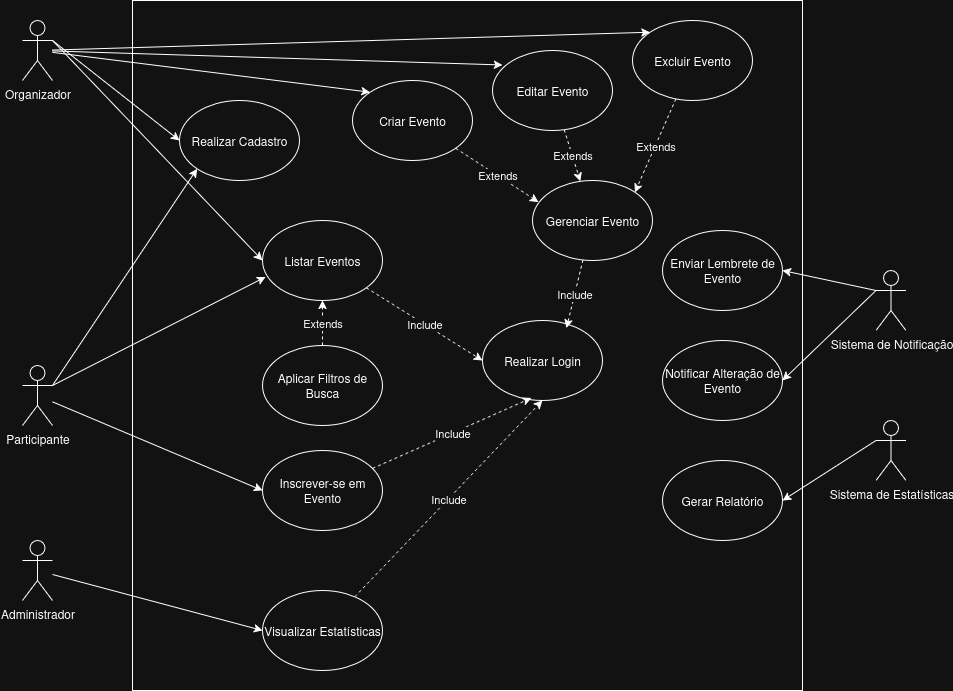

The diagram above was exported from draw.io. Its source (the exported page's mxGraphModel, read from the mxfile embedded in the PNG):
<mxGraphModel dx="2053" dy="719" grid="1" gridSize="10" guides="1" tooltips="1" connect="1" arrows="1" fold="1" page="1" pageScale="1" pageWidth="827" pageHeight="1169" math="0" shadow="0">
  <root>
    <mxCell id="0" />
    <mxCell id="1" parent="0" />
    <mxCell id="yEg8LQK9AjCHnblpUxAX-1" value="" style="rounded=0;whiteSpace=wrap;html=1;" parent="1" vertex="1">
      <mxGeometry x="-460" y="240" width="670" height="690" as="geometry" />
    </mxCell>
    <mxCell id="yEg8LQK9AjCHnblpUxAX-69" style="rounded=0;orthogonalLoop=1;jettySize=auto;html=1;exitX=1;exitY=0.3333333333333333;exitDx=0;exitDy=0;exitPerimeter=0;entryX=0;entryY=0.5;entryDx=0;entryDy=0;" parent="1" source="yEg8LQK9AjCHnblpUxAX-2" target="yEg8LQK9AjCHnblpUxAX-15" edge="1">
      <mxGeometry relative="1" as="geometry" />
    </mxCell>
    <mxCell id="yEg8LQK9AjCHnblpUxAX-75" style="rounded=0;orthogonalLoop=1;jettySize=auto;html=1;entryX=0;entryY=0;entryDx=0;entryDy=0;" parent="1" source="yEg8LQK9AjCHnblpUxAX-2" target="yEg8LQK9AjCHnblpUxAX-12" edge="1">
      <mxGeometry relative="1" as="geometry" />
    </mxCell>
    <mxCell id="yEg8LQK9AjCHnblpUxAX-76" style="rounded=0;orthogonalLoop=1;jettySize=auto;html=1;entryX=0.083;entryY=0.181;entryDx=0;entryDy=0;entryPerimeter=0;" parent="1" source="yEg8LQK9AjCHnblpUxAX-2" target="yEg8LQK9AjCHnblpUxAX-14" edge="1">
      <mxGeometry relative="1" as="geometry" />
    </mxCell>
    <mxCell id="yEg8LQK9AjCHnblpUxAX-77" style="rounded=0;orthogonalLoop=1;jettySize=auto;html=1;entryX=0;entryY=0;entryDx=0;entryDy=0;" parent="1" source="yEg8LQK9AjCHnblpUxAX-2" target="yEg8LQK9AjCHnblpUxAX-13" edge="1">
      <mxGeometry relative="1" as="geometry" />
    </mxCell>
    <mxCell id="yEg8LQK9AjCHnblpUxAX-2" value="Organizador" style="shape=umlActor;verticalLabelPosition=bottom;verticalAlign=top;html=1;outlineConnect=0;" parent="1" vertex="1">
      <mxGeometry x="-570" y="260" width="30" height="60" as="geometry" />
    </mxCell>
    <mxCell id="yEg8LQK9AjCHnblpUxAX-58" style="rounded=0;orthogonalLoop=1;jettySize=auto;html=1;exitX=1;exitY=0.3333333333333333;exitDx=0;exitDy=0;exitPerimeter=0;entryX=0;entryY=1;entryDx=0;entryDy=0;" parent="1" source="yEg8LQK9AjCHnblpUxAX-3" target="yEg8LQK9AjCHnblpUxAX-10" edge="1">
      <mxGeometry relative="1" as="geometry" />
    </mxCell>
    <mxCell id="yEg8LQK9AjCHnblpUxAX-79" style="rounded=0;orthogonalLoop=1;jettySize=auto;html=1;entryX=0;entryY=0.5;entryDx=0;entryDy=0;" parent="1" source="yEg8LQK9AjCHnblpUxAX-3" target="yEg8LQK9AjCHnblpUxAX-17" edge="1">
      <mxGeometry relative="1" as="geometry" />
    </mxCell>
    <mxCell id="yEg8LQK9AjCHnblpUxAX-3" value="Participante" style="shape=umlActor;verticalLabelPosition=bottom;verticalAlign=top;html=1;outlineConnect=0;" parent="1" vertex="1">
      <mxGeometry x="-570" y="605" width="30" height="60" as="geometry" />
    </mxCell>
    <mxCell id="yEg8LQK9AjCHnblpUxAX-59" style="rounded=0;orthogonalLoop=1;jettySize=auto;html=1;entryX=0;entryY=0.5;entryDx=0;entryDy=0;" parent="1" source="yEg8LQK9AjCHnblpUxAX-7" target="yEg8LQK9AjCHnblpUxAX-20" edge="1">
      <mxGeometry relative="1" as="geometry" />
    </mxCell>
    <mxCell id="yEg8LQK9AjCHnblpUxAX-7" value="&lt;div&gt;Administrador&lt;/div&gt;&lt;div&gt;&lt;br&gt;&lt;/div&gt;" style="shape=umlActor;verticalLabelPosition=bottom;verticalAlign=top;html=1;outlineConnect=0;" parent="1" vertex="1">
      <mxGeometry x="-570" y="780" width="30" height="60" as="geometry" />
    </mxCell>
    <mxCell id="yEg8LQK9AjCHnblpUxAX-44" style="rounded=0;orthogonalLoop=1;jettySize=auto;html=1;exitX=0;exitY=0.3333333333333333;exitDx=0;exitDy=0;exitPerimeter=0;entryX=1;entryY=0.5;entryDx=0;entryDy=0;" parent="1" source="yEg8LQK9AjCHnblpUxAX-8" target="yEg8LQK9AjCHnblpUxAX-19" edge="1">
      <mxGeometry relative="1" as="geometry" />
    </mxCell>
    <mxCell id="yEg8LQK9AjCHnblpUxAX-45" style="rounded=0;orthogonalLoop=1;jettySize=auto;html=1;exitX=0;exitY=0.3333333333333333;exitDx=0;exitDy=0;exitPerimeter=0;entryX=1;entryY=0.5;entryDx=0;entryDy=0;" parent="1" source="yEg8LQK9AjCHnblpUxAX-8" target="yEg8LQK9AjCHnblpUxAX-18" edge="1">
      <mxGeometry relative="1" as="geometry" />
    </mxCell>
    <mxCell id="yEg8LQK9AjCHnblpUxAX-8" value="Sistema de Notificação" style="shape=umlActor;verticalLabelPosition=bottom;verticalAlign=top;html=1;outlineConnect=0;" parent="1" vertex="1">
      <mxGeometry x="283.5" y="510" width="30" height="60" as="geometry" />
    </mxCell>
    <mxCell id="yEg8LQK9AjCHnblpUxAX-10" value="Realizar Cadastro" style="ellipse;whiteSpace=wrap;html=1;" parent="1" vertex="1">
      <mxGeometry x="-413" y="340" width="120" height="80" as="geometry" />
    </mxCell>
    <mxCell id="yEg8LQK9AjCHnblpUxAX-11" value="Realizar Login" style="ellipse;whiteSpace=wrap;html=1;" parent="1" vertex="1">
      <mxGeometry x="-110" y="560" width="120" height="80" as="geometry" />
    </mxCell>
    <mxCell id="yEg8LQK9AjCHnblpUxAX-12" value="Criar Evento" style="ellipse;whiteSpace=wrap;html=1;" parent="1" vertex="1">
      <mxGeometry x="-240" y="320" width="120" height="80" as="geometry" />
    </mxCell>
    <mxCell id="yEg8LQK9AjCHnblpUxAX-91" value="Extends" style="rounded=0;orthogonalLoop=1;jettySize=auto;html=1;entryX=1;entryY=0;entryDx=0;entryDy=0;dashed=1;" parent="1" source="yEg8LQK9AjCHnblpUxAX-13" target="yEg8LQK9AjCHnblpUxAX-88" edge="1">
      <mxGeometry x="0.0066" relative="1" as="geometry">
        <mxPoint as="offset" />
      </mxGeometry>
    </mxCell>
    <mxCell id="yEg8LQK9AjCHnblpUxAX-13" value="Excluir Evento" style="ellipse;whiteSpace=wrap;html=1;" parent="1" vertex="1">
      <mxGeometry x="40" y="260" width="120" height="80" as="geometry" />
    </mxCell>
    <mxCell id="yEg8LQK9AjCHnblpUxAX-90" value="Extends" style="rounded=0;orthogonalLoop=1;jettySize=auto;html=1;dashed=1;" parent="1" source="yEg8LQK9AjCHnblpUxAX-14" target="yEg8LQK9AjCHnblpUxAX-88" edge="1">
      <mxGeometry relative="1" as="geometry" />
    </mxCell>
    <mxCell id="yEg8LQK9AjCHnblpUxAX-14" value="Editar Evento" style="ellipse;whiteSpace=wrap;html=1;" parent="1" vertex="1">
      <mxGeometry x="-100" y="290" width="120" height="80" as="geometry" />
    </mxCell>
    <mxCell id="yEg8LQK9AjCHnblpUxAX-84" value="Include" style="rounded=0;orthogonalLoop=1;jettySize=auto;html=1;entryX=0;entryY=0.5;entryDx=0;entryDy=0;dashed=1;" parent="1" source="yEg8LQK9AjCHnblpUxAX-15" target="yEg8LQK9AjCHnblpUxAX-11" edge="1">
      <mxGeometry relative="1" as="geometry" />
    </mxCell>
    <mxCell id="yEg8LQK9AjCHnblpUxAX-15" value="Listar Eventos" style="ellipse;whiteSpace=wrap;html=1;" parent="1" vertex="1">
      <mxGeometry x="-330" y="460" width="120" height="80" as="geometry" />
    </mxCell>
    <mxCell id="yEg8LQK9AjCHnblpUxAX-93" value="&lt;div&gt;Extends&lt;/div&gt;" style="rounded=0;orthogonalLoop=1;jettySize=auto;html=1;entryX=0.5;entryY=1;entryDx=0;entryDy=0;dashed=1;" parent="1" source="yEg8LQK9AjCHnblpUxAX-16" target="yEg8LQK9AjCHnblpUxAX-15" edge="1">
      <mxGeometry relative="1" as="geometry" />
    </mxCell>
    <mxCell id="yEg8LQK9AjCHnblpUxAX-16" value="Aplicar Filtros de Busca" style="ellipse;whiteSpace=wrap;html=1;" parent="1" vertex="1">
      <mxGeometry x="-330" y="585" width="120" height="80" as="geometry" />
    </mxCell>
    <mxCell id="yEg8LQK9AjCHnblpUxAX-17" value="Inscrever-se em Evento" style="ellipse;whiteSpace=wrap;html=1;" parent="1" vertex="1">
      <mxGeometry x="-330" y="690" width="120" height="80" as="geometry" />
    </mxCell>
    <mxCell id="yEg8LQK9AjCHnblpUxAX-18" value="Notificar Alteração de Evento" style="ellipse;whiteSpace=wrap;html=1;" parent="1" vertex="1">
      <mxGeometry x="70" y="580" width="120" height="80" as="geometry" />
    </mxCell>
    <mxCell id="yEg8LQK9AjCHnblpUxAX-19" value="Enviar Lembrete de Evento" style="ellipse;whiteSpace=wrap;html=1;" parent="1" vertex="1">
      <mxGeometry x="70" y="470" width="120" height="80" as="geometry" />
    </mxCell>
    <mxCell id="yEg8LQK9AjCHnblpUxAX-87" value="Include" style="rounded=0;orthogonalLoop=1;jettySize=auto;html=1;entryX=0.5;entryY=1;entryDx=0;entryDy=0;dashed=1;" parent="1" source="yEg8LQK9AjCHnblpUxAX-20" target="yEg8LQK9AjCHnblpUxAX-11" edge="1">
      <mxGeometry relative="1" as="geometry" />
    </mxCell>
    <mxCell id="yEg8LQK9AjCHnblpUxAX-20" value="Visualizar Estatísticas" style="ellipse;whiteSpace=wrap;html=1;" parent="1" vertex="1">
      <mxGeometry x="-330" y="830" width="120" height="80" as="geometry" />
    </mxCell>
    <mxCell id="yEg8LQK9AjCHnblpUxAX-21" value="Gerar Relatório" style="ellipse;whiteSpace=wrap;html=1;" parent="1" vertex="1">
      <mxGeometry x="70" y="700" width="120" height="80" as="geometry" />
    </mxCell>
    <mxCell id="yEg8LQK9AjCHnblpUxAX-46" style="rounded=0;orthogonalLoop=1;jettySize=auto;html=1;exitX=0;exitY=0.3333333333333333;exitDx=0;exitDy=0;exitPerimeter=0;entryX=1;entryY=0.5;entryDx=0;entryDy=0;" parent="1" source="yEg8LQK9AjCHnblpUxAX-22" target="yEg8LQK9AjCHnblpUxAX-21" edge="1">
      <mxGeometry relative="1" as="geometry" />
    </mxCell>
    <mxCell id="yEg8LQK9AjCHnblpUxAX-22" value="Sistema de Estatísticas" style="shape=umlActor;verticalLabelPosition=bottom;verticalAlign=top;html=1;outlineConnect=0;" parent="1" vertex="1">
      <mxGeometry x="283.5" y="660" width="30" height="60" as="geometry" />
    </mxCell>
    <mxCell id="yEg8LQK9AjCHnblpUxAX-54" value="" style="endArrow=classic;html=1;rounded=0;exitX=1;exitY=0.3333333333333333;exitDx=0;exitDy=0;exitPerimeter=0;entryX=0;entryY=0.5;entryDx=0;entryDy=0;" parent="1" source="yEg8LQK9AjCHnblpUxAX-2" target="yEg8LQK9AjCHnblpUxAX-10" edge="1">
      <mxGeometry width="50" height="50" relative="1" as="geometry">
        <mxPoint x="-520" y="390" as="sourcePoint" />
        <mxPoint x="-470" y="340" as="targetPoint" />
      </mxGeometry>
    </mxCell>
    <mxCell id="yEg8LQK9AjCHnblpUxAX-70" style="rounded=0;orthogonalLoop=1;jettySize=auto;html=1;exitX=1;exitY=0.3333333333333333;exitDx=0;exitDy=0;exitPerimeter=0;entryX=0.025;entryY=0.706;entryDx=0;entryDy=0;entryPerimeter=0;" parent="1" source="yEg8LQK9AjCHnblpUxAX-3" target="yEg8LQK9AjCHnblpUxAX-15" edge="1">
      <mxGeometry relative="1" as="geometry" />
    </mxCell>
    <mxCell id="yEg8LQK9AjCHnblpUxAX-86" value="Include" style="rounded=0;orthogonalLoop=1;jettySize=auto;html=1;entryX=0.408;entryY=0.969;entryDx=0;entryDy=0;entryPerimeter=0;dashed=1;" parent="1" source="yEg8LQK9AjCHnblpUxAX-17" target="yEg8LQK9AjCHnblpUxAX-11" edge="1">
      <mxGeometry relative="1" as="geometry" />
    </mxCell>
    <mxCell id="yEg8LQK9AjCHnblpUxAX-88" value="Gerenciar Evento" style="ellipse;whiteSpace=wrap;html=1;" parent="1" vertex="1">
      <mxGeometry x="-60" y="420" width="120" height="80" as="geometry" />
    </mxCell>
    <mxCell id="yEg8LQK9AjCHnblpUxAX-89" value="Extends" style="rounded=0;orthogonalLoop=1;jettySize=auto;html=1;entryX=0.05;entryY=0.269;entryDx=0;entryDy=0;entryPerimeter=0;dashed=1;" parent="1" source="yEg8LQK9AjCHnblpUxAX-12" target="yEg8LQK9AjCHnblpUxAX-88" edge="1">
      <mxGeometry relative="1" as="geometry" />
    </mxCell>
    <mxCell id="yEg8LQK9AjCHnblpUxAX-92" value="Include" style="rounded=0;orthogonalLoop=1;jettySize=auto;html=1;entryX=0.7;entryY=0.094;entryDx=0;entryDy=0;entryPerimeter=0;dashed=1;" parent="1" source="yEg8LQK9AjCHnblpUxAX-88" target="yEg8LQK9AjCHnblpUxAX-11" edge="1">
      <mxGeometry relative="1" as="geometry" />
    </mxCell>
  </root>
</mxGraphModel>